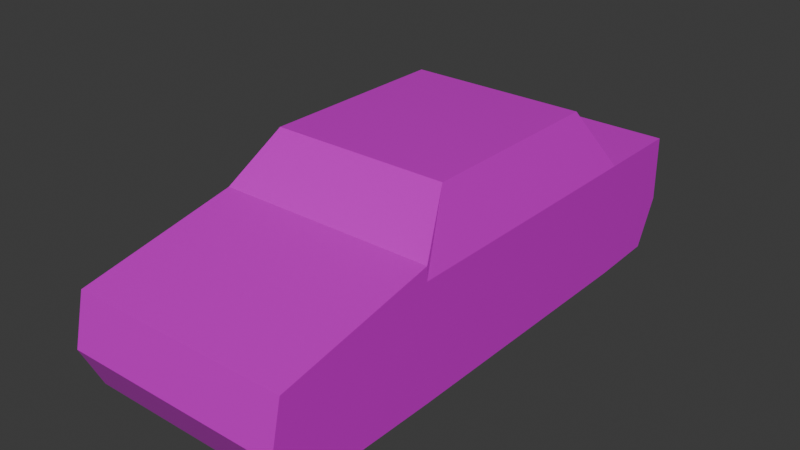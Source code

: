 # Source: car1.blend  (saved by Blender 4.3.34; exported with 4.5.12 LTS)
import bpy
from mathutils import Matrix  # noqa: F401  (used for matrix-valued properties, if any)

bpy.ops.wm.read_factory_settings(use_empty=True)
scene = bpy.context.scene
scene.name = 'Scene'

# ---- collections
col_collection = bpy.data.collections.new('Collection'); scene.collection.children.link(col_collection)

# ---- images (referenced by path relative to the original .blend; pixels are not part of the script)
import os
ASSET_DIR = os.environ.get("B2B_ASSET_DIR", "")  # directory of the original .blend (textures are referenced by path, not embedded)
HERE = os.path.dirname(os.path.abspath(__file__))  # packed textures are extracted next to this script under _unpacked/

def load_image(name, relpath, width, height, colorspace="sRGB"):
    """Load a texture the original file referenced (path relative to the .blend, or extracted next to this script)."""
    p = next((c for c in (os.path.join(HERE, relpath), os.path.join(ASSET_DIR, relpath)) if relpath and os.path.exists(c)), "")
    if p:
        img = bpy.data.images.load(p, check_existing=True)
        img.name = name
    else:  # same state as the original file: an image datablock whose file is absent (Cycles renders it pink)
        img = bpy.data.images.new(name, width, height)
        img.source = "FILE"
        img.filepath = "//" + (relpath or name)
    img.colorspace_settings.name = colorspace
    return img
img_car1_png = load_image('car1.png', 'car1.png', 1024, 1024, 'sRGB')

# ---- materials (node trees are filled in below, after node groups)
mat_material_001 = bpy.data.materials.new('Material.001')

# ---- material node trees
mat_material_001.use_nodes = True; mat_material_001.node_tree.nodes.clear()
_N = mat_material_001.node_tree.nodes; _L = mat_material_001.node_tree.links
n0 = _N.new('ShaderNodeBsdfPrincipled'); n0.name = 'Principled BSDF'; n0.location = (10, 300)
n0.inputs[1].default_value = 0.3263
n0.inputs[2].default_value = 0.2341
n1 = _N.new('ShaderNodeOutputMaterial'); n1.name = 'Material Output'; n1.location = (300, 300)
n2 = _N.new('ShaderNodeTexImage'); n2.name = 'Image Texture'; n2.location = (-337, 261)
n2.image = img_car1_png
n2.interpolation = 'Closest'
_L.new(n0.outputs[0], n1.inputs[0])
_L.new(n2.outputs[0], n0.inputs[0])
_L.new(n2.outputs[1], n0.inputs[4])
n1.is_active_output = True

# ---- world
world_world = bpy.data.worlds.new('World'); scene.world = world_world
world_world.use_nodes = True; world_world.node_tree.nodes.clear()
_N = world_world.node_tree.nodes; _L = world_world.node_tree.links
n0 = _N.new('ShaderNodeOutputWorld'); n0.name = 'World Output'; n0.location = (300, 300)
n1 = _N.new('ShaderNodeBackground'); n1.name = 'Background'; n1.location = (10, 300)
n1.inputs[0].default_value = (0.05088, 0.05088, 0.05088, 1.0)
_L.new(n1.outputs[0], n0.inputs[0])
n0.is_active_output = True
world_world.color = (0.05088, 0.05088, 0.05088)
world_world.sun_shadow_jitter_overblur = 0.0

# ---- meshes
me_cube_001 = bpy.data.meshes.new('Cube.001')
me_cube_001.from_pydata([(-1.0, -0.9592, -0.9736), (-1.0, -0.9941, 0.1011), (-1.0, 0.9172, -0.9693), (-1.0, 1.0, 0.3009), (1.0, -0.9592, -0.9736), (1.0, -0.9941, 0.1011), (1.0, 0.9172, -0.9693), (1.0, 1.0, 0.3009), (-1.0, -0.3893, -1.0), (-1.0, -0.3952, 0.4604), (1.0, -0.3893, -1.0), (1.0, -0.3952, 0.4604), (-1.0, 0.669, 0.3009), (1.0, 0.669, -1.0), (-1.0, 0.669, -1.0), (1.0, 0.669, 0.3009), (-1.0, -0.2261, -1.0), (0.8078, -0.2261, 1.0), (-0.8078, -0.2261, 1.0), (1.0, -0.2261, -1.0), (-0.8078, 0.5128, 1.0), (1.0, 0.5128, -1.0), (-1.0, 0.5128, -1.0), (0.8078, 0.5128, 1.0), (1.0, 0.5128, 0.3014), (1.0, -0.2261, 0.3038), (1.0, -0.3946, 0.3043), (-1.0, 0.5128, 0.3014), (-1.0, -0.3946, 0.3042), (-1.0, -0.2261, 0.3037), (1.0, 1.004, -0.4444), (-1.0, 1.005, -0.4397), (-1.0, -1.038, -0.473), (1.0, -1.037, -0.4782)], [], [(14, 12, 3, 31, 2), (2, 31, 30, 6), (10, 26, 11, 5, 33, 4), (4, 33, 32, 0), (8, 10, 4, 0), (11, 9, 1, 5), (17, 18, 9, 11), (16, 19, 10, 8), (19, 25, 26, 10), (0, 32, 1, 9, 28, 8), (6, 30, 7, 15, 13), (2, 6, 13, 14), (7, 3, 12, 15), (22, 27, 12, 14), (8, 28, 29, 16), (21, 24, 25, 19), (22, 21, 19, 16), (23, 20, 18, 17), (15, 12, 20, 23), (14, 13, 21, 22), (13, 15, 24, 21), (16, 29, 27, 22), (26, 25, 17, 11), (24, 15, 23), (25, 24, 23, 17), (27, 29, 18, 20), (12, 27, 20), (29, 28, 9, 18), (30, 31, 3, 7), (32, 33, 5, 1)])
_uv = me_cube_001.uv_layers.new(name='UVMap')
_uv.uv.foreach_set('vector', [0.6875, 0.25, 0.6875, 0.3359, 0.75, 0.3359, 0.75, 0.2891, 0.75, 0.25, 1.0, 0.25, 1.0, 0.2891, 0.8438, 0.2887, 0.8438, 0.25, 0.4844, 0.25, 0.4844, 0.3359, 0.4844, 0.3438, 0.375, 0.3281, 0.375, 0.2889, 0.375, 0.25, 0.25, 0.25, 0.25, 0.2889, 0.09375, 0.2893, 0.09375, 0.25, 0.125, 0.6719, 0.375, 0.6719, 0.375, 0.75, 0.125, 0.75, 0.4844, 0.4688, 0.4844, 0.625, 0.3672, 0.625, 0.3672, 0.4688, 0.2266, 0.3828, 0.1172, 0.3828, 0.1016, 0.3359, 0.2422, 0.3359, 0.125, 0.6562, 0.375, 0.6562, 0.375, 0.6719, 0.125, 0.6719, 0.5156, 0.25, 0.5156, 0.3359, 0.4844, 0.3359, 0.4844, 0.25, 0.375, 0.25, 0.375, 0.2893, 0.375, 0.3281, 0.4844, 0.3438, 0.4844, 0.3359, 0.4844, 0.25, 0.75, 0.25, 0.75, 0.2887, 0.75, 0.3359, 0.6875, 0.3359, 0.6875, 0.25, 0.125, 0.5, 0.375, 0.5, 0.375, 0.5391, 0.125, 0.5391, 0.7422, 0.4688, 0.7422, 0.625, 0.6797, 0.625, 0.6797, 0.4688, 0.6562, 0.25, 0.6562, 0.3359, 0.6875, 0.3359, 0.6875, 0.25, 0.4844, 0.25, 0.4844, 0.3359, 0.5156, 0.3359, 0.5156, 0.25, 0.6562, 0.25, 0.6562, 0.3359, 0.5156, 0.3359, 0.5156, 0.25, 0.125, 0.5625, 0.375, 0.5625, 0.375, 0.6562, 0.125, 0.6562, 0.6484, 0.4844, 0.6484, 0.6094, 0.5234, 0.6094, 0.5234, 0.4844, 0.8516, 0.3359, 0.9922, 0.3359, 0.9766, 0.3828, 0.8672, 0.3828, 0.125, 0.5391, 0.375, 0.5391, 0.375, 0.5625, 0.125, 0.5625, 0.6875, 0.25, 0.6875, 0.3359, 0.6562, 0.3359, 0.6562, 0.25, 0.5156, 0.25, 0.5156, 0.3359, 0.6562, 0.3359, 0.6562, 0.25, 0.4841, 0.3367, 0.5153, 0.3366, 0.5153, 0.3828, 0.4841, 0.3471, 0.6562, 0.3359, 0.6875, 0.3359, 0.6562, 0.3828, 0.5156, 0.3359, 0.6562, 0.3359, 0.6562, 0.3828, 0.5156, 0.3828, 0.6562, 0.3359, 0.5156, 0.3359, 0.5156, 0.3828, 0.6562, 0.3828, 0.6875, 0.3359, 0.6562, 0.3359, 0.6562, 0.3828, 0.5153, 0.3366, 0.4841, 0.3367, 0.4841, 0.3471, 0.5153, 0.3828, 0.8438, 0.2887, 1.0, 0.2891, 1.0, 0.3359, 0.8438, 0.3359, 0.09375, 0.2893, 0.25, 0.2889, 0.25, 0.3281, 0.09375, 0.3281])
me_cube_001.materials.append(mat_material_001)
me_cube_001.update()

# ---- objects
ob_cube = bpy.data.objects.new('Cube', me_cube_001)

# ---- transforms, parenting, visibility, modifiers, constraints
ob_cube.location = (0.0, 0.0, 0.0)
ob_cube.scale = (0.625, 1.5, 0.5)

# ---- collection membership
col_collection.objects.link(ob_cube)

# ---- scene / render settings (as saved in the file)
scene.frame_start = 1; scene.frame_end = 250; scene.frame_set(1)
scene.render.engine = 'BLENDER_EEVEE_NEXT'
bpy.context.view_layer.update()

# ---- added for rendering (the .blend has no active camera and no usable light): camera, sun
cam_auto = bpy.data.cameras.new('AutoCamera')
cam_auto.lens = 50.0
cam_auto.sensor_width = 36.0
cam_auto.clip_end = 1000.0
ob_auto_camera = bpy.data.objects.new('AutoCamera', cam_auto)
scene.collection.objects.link(ob_auto_camera)
ob_auto_camera.location = (3.19894, -3.86373, 2.55915)
ob_auto_camera.rotation_euler = (1.09748, -7.21219e-08, 0.694738)
scene.camera = ob_auto_camera
light_auto_sun = bpy.data.lights.new('AutoSun', 'SUN')
light_auto_sun.energy = 3.0
light_auto_sun.angle = 0.0523599
ob_auto_sun = bpy.data.objects.new('AutoSun', light_auto_sun)
scene.collection.objects.link(ob_auto_sun)
ob_auto_sun.rotation_euler = (0.872665, 0.174533, 0.523599)
bpy.context.view_layer.update()
